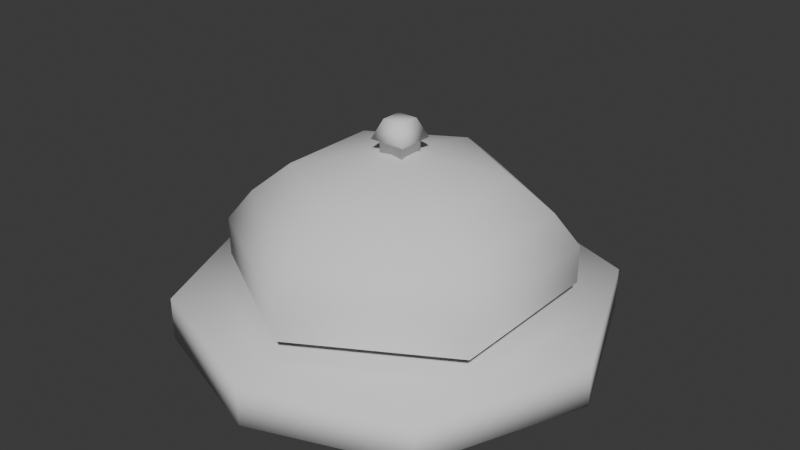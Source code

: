 # Source: Campainha.blend  (saved by Blender 4.1.24; exported with 4.5.12 LTS)
import bpy
from mathutils import Matrix  # noqa: F401  (used for matrix-valued properties, if any)

bpy.ops.wm.read_factory_settings(use_empty=True)
scene = bpy.context.scene
scene.name = 'Scene'

# ---- collections
col_collection = bpy.data.collections.new('Collection'); scene.collection.children.link(col_collection)

# ---- world
world_world = bpy.data.worlds.new('World'); scene.world = world_world
world_world.use_nodes = True; world_world.node_tree.nodes.clear()
_N = world_world.node_tree.nodes; _L = world_world.node_tree.links
n0 = _N.new('ShaderNodeOutputWorld'); n0.name = 'World Output'; n0.location = (300, 300)
n1 = _N.new('ShaderNodeBackground'); n1.name = 'Background'; n1.location = (10, 300)
n1.inputs[0].default_value = (0.05088, 0.05088, 0.05088, 1.0)
_L.new(n1.outputs[0], n0.inputs[0])
n0.is_active_output = True
world_world.color = (0.05088, 0.05088, 0.05088)
world_world.use_sun_shadow = False
world_world.sun_shadow_jitter_overblur = 0.0

# ---- meshes
me_cube_001 = bpy.data.meshes.new('Cube.001')
me_cube_001.from_pydata([(5.438e-10, 0.07845, 0.1256), (0.06794, 0.03923, 0.1256), (0.1099, 0.06347, 0.07834), (0.06794, -0.03923, 0.1256), (0.1099, -0.06347, 0.07834), (0.1119, 0.121, 0.03543), (-1.528e-08, -0.07845, 0.1256), (-2.206e-08, -0.1269, 0.07834), (0.1119, 0.121, 0.002385), (0.1119, -0.121, 0.03543), (0.1119, -0.121, 0.002385), (5.438e-10, -9.203e-10, 0.1437), (-0.06794, -0.03923, 0.1256), (-0.1099, -0.06347, 0.07834), (-0.1119, 0.121, 0.03543), (-0.1119, 0.121, 0.002385), (-0.06794, 0.03923, 0.1256), (-0.1099, 0.06347, 0.07834), (-0.1119, -0.121, 0.03543), (-0.1119, -0.121, 0.002385), (4.574e-08, 0.1269, 0.07834), (0.1099, 0.06347, 0.04913), (0.1099, -0.06347, 0.04913), (-2.206e-08, -0.1269, 0.04913), (-0.1099, -0.06347, 0.04913), (-0.1099, 0.06347, 0.04913), (2.314e-08, 0.1269, 0.04913), (0.1618, 0.0, 0.03543), (-0.1618, 0.0, 0.002385), (-0.1618, 0.0, 0.03543), (0.1618, 0.0, 0.002385), (0.0, -0.1618, 0.03543), (0.0, 0.1618, 0.03543), (0.0, 0.1618, 0.002385), (0.0, -0.1618, 0.002385), (0.0, 0.0, 0.03543), (0.0, 0.0, 0.002385), (-0.009944, -0.009944, 0.02853), (-0.009944, -0.009944, 0.1504), (-0.009944, 0.009944, 0.02853), (-0.009944, 0.009944, 0.1504), (0.009944, -0.009944, 0.02853), (0.009944, -0.009944, 0.1504), (0.009944, 0.009944, 0.02853), (0.009944, 0.009944, 0.1504), (0.09343, 0.05394, 0.102), (0.09343, -0.05394, 0.102), (0.0, -0.1079, 0.102), (-0.09343, -0.05394, 0.102), (-0.09343, 0.05394, 0.102), (0.0, 0.1079, 0.102), (-0.0141, -0.0141, 0.1504), (-0.0141, 0.0141, 0.1504), (0.0141, -0.0141, 0.1504), (0.0141, 0.0141, 0.1504), (-0.007941, -0.007941, 0.1647), (-0.007941, 0.007941, 0.1647), (0.007941, -0.007941, 0.1647), (0.007941, 0.007941, 0.1647)], [], [(50, 0, 1, 45), (26, 20, 2, 21), (0, 11, 1), (21, 2, 4, 22), (1, 11, 3), (45, 1, 3, 46), (22, 4, 7, 23), (3, 11, 6), (46, 3, 6, 47), (23, 7, 13, 24), (6, 11, 12), (36, 30, 10, 34), (47, 6, 12, 48), (34, 31, 18, 19), (24, 13, 17, 25), (12, 11, 16), (28, 29, 14, 15), (48, 12, 16, 49), (30, 27, 9, 10), (25, 17, 20, 26), (16, 11, 0), (49, 16, 0, 50), (33, 32, 5, 8), (35, 29, 18, 31), (32, 14, 29, 35), (8, 5, 27, 30), (19, 18, 29, 28), (33, 8, 30, 36), (15, 33, 36, 28), (5, 32, 35, 27), (27, 35, 31, 9), (15, 14, 32, 33), (10, 9, 31, 34), (28, 36, 34, 19), (37, 38, 40, 39), (39, 40, 44, 43), (43, 44, 42, 41), (41, 42, 38, 37), (39, 43, 41, 37), (42, 44, 54, 53), (17, 49, 50, 20), (13, 48, 49, 17), (7, 47, 48, 13), (4, 46, 47, 7), (2, 45, 46, 4), (20, 50, 45, 2), (53, 54, 58, 57), (40, 38, 51, 52), (38, 42, 53, 51), (44, 40, 52, 54), (58, 56, 55, 57), (52, 51, 55, 56), (51, 53, 57, 55), (54, 52, 56, 58)])
me_cube_001.polygons.foreach_set('use_smooth', [True] * 54)
_uv = me_cube_001.uv_layers.new(name='UVMap')
_uv.uv.foreach_set('vector', [0.6667, 0.7, 0.6667, 0.8, 0.5, 0.8, 0.5, 0.7, 0.6667, 0.5, 0.6667, 0.6, 0.5, 0.6, 0.5, 0.5, 0.6667, 0.8, 0.5833, 1.0, 0.5, 0.8, 0.5, 0.5, 0.5, 0.6, 0.3333, 0.6, 0.3333, 0.5, 0.5, 0.8, 0.4167, 1.0, 0.3333, 0.8, 0.5, 0.7, 0.5, 0.8, 0.3333, 0.8, 0.3333, 0.7, 0.3333, 0.5, 0.3333, 0.6, 0.1667, 0.6, 0.1667, 0.5, 0.3333, 0.8, 0.25, 1.0, 0.1667, 0.8, 0.3333, 0.7, 0.3333, 0.8, 0.1667, 0.8, 0.1667, 0.7, 0.1667, 0.5, 0.1667, 0.6, 0.0, 0.6, 0.0, 0.5, 0.1667, 0.8, 0.08333, 1.0, 0.0, 0.8, 0.5, 0.125, 0.625, 0.125, 0.625, 0.25, 0.5, 0.25, 0.1667, 0.7, 0.1667, 0.8, 0.0, 0.8, 6.125e-09, 0.7, 0.375, 0.375, 0.625, 0.375, 0.625, 0.5, 0.375, 0.5, 1.0, 0.5, 1.0, 0.6, 0.8333, 0.6, 0.8333, 0.5, 1.0, 0.8, 0.9167, 1.0, 0.8333, 0.8, 0.375, 0.625, 0.625, 0.625, 0.625, 0.75, 0.375, 0.75, 1.0, 0.7, 1.0, 0.8, 0.8333, 0.8, 0.8333, 0.7, 0.375, 0.875, 0.625, 0.875, 0.625, 1.0, 0.375, 1.0, 0.8333, 0.5, 0.8333, 0.6, 0.6667, 0.6, 0.6667, 0.5, 0.8333, 0.8, 0.75, 1.0, 0.6667, 0.8, 0.8333, 0.7, 0.8333, 0.8, 0.6667, 0.8, 0.6667, 0.7, 0.125, 0.625, 0.375, 0.625, 0.375, 0.75, 0.125, 0.75, 0.75, 0.625, 0.875, 0.625, 0.875, 0.75, 0.75, 0.75, 0.75, 0.5, 0.875, 0.5, 0.875, 0.625, 0.75, 0.625, 0.375, 0.75, 0.625, 0.75, 0.625, 0.875, 0.375, 0.875, 0.375, 0.5, 0.625, 0.5, 0.625, 0.625, 0.375, 0.625, 0.5, 0.0, 0.625, 0.0, 0.625, 0.125, 0.5, 0.125, 0.375, 0.0, 0.5, 0.0, 0.5, 0.125, 0.375, 0.125, 0.625, 0.5, 0.75, 0.5, 0.75, 0.625, 0.625, 0.625, 0.625, 0.625, 0.75, 0.625, 0.75, 0.75, 0.625, 0.75, 0.125, 0.5, 0.375, 0.5, 0.375, 0.625, 0.125, 0.625, 0.375, 0.25, 0.625, 0.25, 0.625, 0.375, 0.375, 0.375, 0.375, 0.125, 0.5, 0.125, 0.5, 0.25, 0.375, 0.25, 0.375, 0.0, 0.625, 0.0, 0.625, 0.25, 0.375, 0.25, 0.375, 0.25, 0.625, 0.25, 0.625, 0.5, 0.375, 0.5, 0.375, 0.5, 0.625, 0.5, 0.625, 0.75, 0.375, 0.75, 0.375, 0.75, 0.625, 0.75, 0.625, 1.0, 0.375, 1.0, 0.125, 0.5, 0.375, 0.5, 0.375, 0.75, 0.125, 0.75, 0.625, 0.75, 0.625, 0.5, 0.625, 0.5, 0.625, 0.75, 0.8333, 0.6, 0.8333, 0.7, 0.6667, 0.7, 0.6667, 0.6, 1.0, 0.6, 1.0, 0.7, 0.8333, 0.7, 0.8333, 0.6, 0.1667, 0.6, 0.1667, 0.7, 6.125e-09, 0.7, 0.0, 0.6, 0.3333, 0.6, 0.3333, 0.7, 0.1667, 0.7, 0.1667, 0.6, 0.5, 0.6, 0.5, 0.7, 0.3333, 0.7, 0.3333, 0.6, 0.6667, 0.6, 0.6667, 0.7, 0.5, 0.7, 0.5, 0.6, 0.625, 0.75, 0.625, 0.5, 0.625, 0.5, 0.625, 0.75, 0.625, 0.25, 0.625, 0.0, 0.625, 0.0, 0.625, 0.25, 0.625, 1.0, 0.625, 0.75, 0.625, 0.75, 0.625, 1.0, 0.625, 0.5, 0.625, 0.25, 0.625, 0.25, 0.625, 0.5, 0.625, 0.5, 0.875, 0.5, 0.875, 0.75, 0.625, 0.75, 0.625, 0.25, 0.625, 0.0, 0.625, 0.0, 0.625, 0.25, 0.625, 1.0, 0.625, 0.75, 0.625, 0.75, 0.625, 1.0, 0.625, 0.5, 0.625, 0.25, 0.625, 0.25, 0.625, 0.5])
me_cube_001.use_mirror_x = True
me_cube_001.use_mirror_y = True
me_cube_001.update()

# ---- objects
ob_cube = bpy.data.objects.new('Cube', me_cube_001)

# ---- transforms, parenting, visibility, modifiers, constraints
ob_cube.location = (0.0, 0.0, 0.0)
ob_cube.use_mesh_mirror_x = True
ob_cube.use_mesh_mirror_y = True

# ---- collection membership
col_collection.objects.link(ob_cube)

# ---- scene / render settings (as saved in the file)
scene.frame_start = 1; scene.frame_end = 250; scene.frame_set(1)
scene.render.engine = 'BLENDER_EEVEE_NEXT'
scene.cycles.sampling_pattern = 'TABULATED_SOBOL'
scene.eevee.ray_tracing_options.trace_max_roughness = 0.0
bpy.context.view_layer.update()

# ---- added for rendering (the .blend has no active camera and no usable light): camera, sun
cam_auto = bpy.data.cameras.new('AutoCamera')
cam_auto.lens = 50.0
cam_auto.sensor_width = 36.0
cam_auto.clip_end = 1000.0
ob_auto_camera = bpy.data.objects.new('AutoCamera', cam_auto)
scene.collection.objects.link(ob_auto_camera)
ob_auto_camera.location = (0.449291, -0.539149, 0.442994)
ob_auto_camera.rotation_euler = (1.09748, -7.21219e-08, 0.694738)
scene.camera = ob_auto_camera
light_auto_sun = bpy.data.lights.new('AutoSun', 'SUN')
light_auto_sun.energy = 3.0
light_auto_sun.angle = 0.0523599
ob_auto_sun = bpy.data.objects.new('AutoSun', light_auto_sun)
scene.collection.objects.link(ob_auto_sun)
ob_auto_sun.rotation_euler = (0.872665, 0.174533, 0.523599)
bpy.context.view_layer.update()

